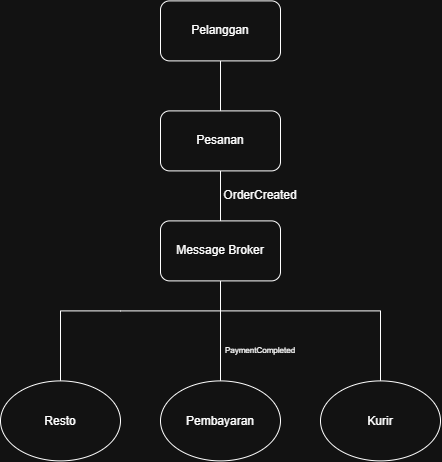

The diagram above was exported from draw.io. Its source (the exported page's mxGraphModel, read from the mxfile embedded in the PNG):
<mxGraphModel dx="1483" dy="825" grid="1" gridSize="10" guides="1" tooltips="1" connect="1" arrows="1" fold="1" page="1" pageScale="1" pageWidth="827" pageHeight="1169" math="0" shadow="0">
  <root>
    <mxCell id="0" />
    <mxCell id="1" parent="0" />
    <mxCell id="FqtlCUqCbOMgi6ah1tWQ-7" edge="1" parent="1" source="FqtlCUqCbOMgi6ah1tWQ-2" style="edgeStyle=orthogonalEdgeStyle;rounded=0;orthogonalLoop=1;jettySize=auto;html=1;entryX=0.5;entryY=0;entryDx=0;entryDy=0;endArrow=none;endFill=0;" target="FqtlCUqCbOMgi6ah1tWQ-4">
      <mxGeometry relative="1" as="geometry" />
    </mxCell>
    <mxCell id="FqtlCUqCbOMgi6ah1tWQ-2" parent="1" style="rounded=1;whiteSpace=wrap;html=1;" value="Message Broker" vertex="1">
      <mxGeometry height="60" width="120" x="390" y="320" as="geometry" />
    </mxCell>
    <mxCell id="FqtlCUqCbOMgi6ah1tWQ-4" parent="1" style="ellipse;whiteSpace=wrap;html=1;shapeInside=1;" value="Pembayaran" vertex="1">
      <mxGeometry height="80" width="120" x="390" y="480" as="geometry" />
    </mxCell>
    <mxCell id="FqtlCUqCbOMgi6ah1tWQ-8" edge="1" parent="1" source="FqtlCUqCbOMgi6ah1tWQ-5" style="edgeStyle=orthogonalEdgeStyle;rounded=0;orthogonalLoop=1;jettySize=auto;html=1;endArrow=none;endFill=0;">
      <mxGeometry relative="1" as="geometry">
        <Array as="points">
          <mxPoint x="290" y="410" />
          <mxPoint x="350" y="410" />
        </Array>
        <mxPoint x="450" y="410" as="targetPoint" />
      </mxGeometry>
    </mxCell>
    <mxCell id="FqtlCUqCbOMgi6ah1tWQ-5" parent="1" style="ellipse;whiteSpace=wrap;html=1;shapeInside=1;" value="Resto" vertex="1">
      <mxGeometry height="80" width="120" x="230" y="480" as="geometry" />
    </mxCell>
    <mxCell id="FqtlCUqCbOMgi6ah1tWQ-9" edge="1" parent="1" source="FqtlCUqCbOMgi6ah1tWQ-6" style="edgeStyle=orthogonalEdgeStyle;rounded=0;orthogonalLoop=1;jettySize=auto;html=1;endArrow=none;endFill=0;">
      <mxGeometry relative="1" as="geometry">
        <Array as="points">
          <mxPoint x="610.03" y="410.03" />
        </Array>
        <mxPoint x="450.0000000000001" y="410" as="targetPoint" />
      </mxGeometry>
    </mxCell>
    <mxCell id="FqtlCUqCbOMgi6ah1tWQ-6" parent="1" style="ellipse;whiteSpace=wrap;html=1;shapeInside=1;" value="Kurir" vertex="1">
      <mxGeometry height="80" width="120" x="550" y="480" as="geometry" />
    </mxCell>
    <mxCell id="FqtlCUqCbOMgi6ah1tWQ-14" edge="1" parent="1" source="FqtlCUqCbOMgi6ah1tWQ-12" style="edgeStyle=orthogonalEdgeStyle;rounded=0;orthogonalLoop=1;jettySize=auto;html=1;entryX=0.5;entryY=0;entryDx=0;entryDy=0;endArrow=none;endFill=0;" target="FqtlCUqCbOMgi6ah1tWQ-13">
      <mxGeometry relative="1" as="geometry" />
    </mxCell>
    <mxCell id="FqtlCUqCbOMgi6ah1tWQ-12" parent="1" style="rounded=1;whiteSpace=wrap;html=1;" value="Pelanggan" vertex="1">
      <mxGeometry height="60" width="120" x="390" y="100" as="geometry" />
    </mxCell>
    <mxCell id="FqtlCUqCbOMgi6ah1tWQ-15" edge="1" parent="1" source="FqtlCUqCbOMgi6ah1tWQ-13" style="edgeStyle=orthogonalEdgeStyle;rounded=0;orthogonalLoop=1;jettySize=auto;html=1;endArrow=none;endFill=0;" target="FqtlCUqCbOMgi6ah1tWQ-2">
      <mxGeometry relative="1" as="geometry" />
    </mxCell>
    <mxCell id="FqtlCUqCbOMgi6ah1tWQ-13" parent="1" style="rounded=1;whiteSpace=wrap;html=1;" value="Pesanan" vertex="1">
      <mxGeometry height="60" width="120" x="390" y="210" as="geometry" />
    </mxCell>
    <mxCell id="FqtlCUqCbOMgi6ah1tWQ-16" parent="1" style="text;html=1;whiteSpace=wrap;strokeColor=none;fillColor=none;align=center;verticalAlign=middle;rounded=0;" value="OrderCreated" vertex="1">
      <mxGeometry height="30" width="60" x="460" y="280" as="geometry" />
    </mxCell>
    <mxCell id="FqtlCUqCbOMgi6ah1tWQ-17" parent="1" style="text;html=1;whiteSpace=wrap;strokeColor=none;fillColor=none;align=center;verticalAlign=middle;rounded=0;fontSize=8;" value="PaymentCompleted" vertex="1">
      <mxGeometry height="30" width="60" x="460" y="435" as="geometry" />
    </mxCell>
  </root>
</mxGraphModel>